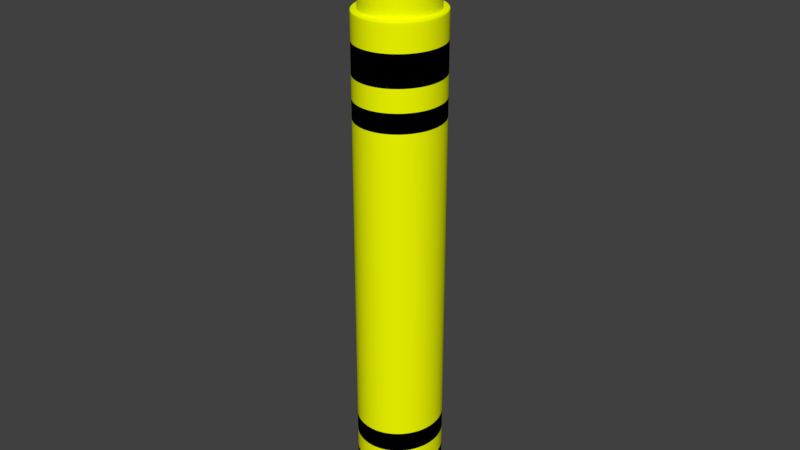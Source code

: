 # Source: Yellow.blend  (saved by Blender 2.79.0; exported with 4.5.12 LTS)
import bpy
from mathutils import Matrix  # noqa: F401  (used for matrix-valued properties, if any)

bpy.ops.wm.read_factory_settings(use_empty=True)
scene = bpy.context.scene
scene.name = 'Scene'

# ---- collections
col_collection_1 = bpy.data.collections.new('Collection 1'); scene.collection.children.link(col_collection_1)

# ---- materials (node trees are filled in below, after node groups)
mat_material_005 = bpy.data.materials.new('Material.005')
mat_material_005.alpha_threshold = 0.0
mat_material_005.use_transparent_shadow = False
mat_material_005.diffuse_color = (0.0, 0.0, 0.0, 1.0)
mat_material_005.roughness = 0.5
mat_material_008 = bpy.data.materials.new('Material.008')
mat_material_008.alpha_threshold = 0.0
mat_material_008.use_transparent_shadow = False
mat_material_008.diffuse_color = (0.9192, 1.0, 0.0, 1.0)
mat_material_008.roughness = 0.5

# ---- material node trees

# ---- world
world_world = bpy.data.worlds.new('World'); scene.world = world_world
world_world.color = (0.05088, 0.05088, 0.05088)
world_world.use_sun_shadow = False
world_world.sun_shadow_jitter_overblur = 0.0
world_world.cycles.sampling_method = 'MANUAL'

# ---- meshes
me_cylinder_004 = bpy.data.meshes.new('Cylinder.004')
me_cylinder_004.from_pydata([(-1.519, 0.4591, -2.98), (-1.519, 0.4571, 2.98), (-1.435, 0.4504, -2.98), (-1.436, 0.4485, 2.98), (-1.355, 0.4247, -2.98), (-1.355, 0.4228, 2.98), (-1.28, 0.3827, -2.98), (-1.281, 0.3811, 2.98), (-1.214, 0.3259, -2.98), (-1.215, 0.3245, 2.98), (-1.16, 0.2564, -2.98), (-1.161, 0.2554, 2.98), (-1.119, 0.1768, -2.98), (-1.121, 0.1761, 2.98), (-1.094, 0.09022, -2.98), (-1.096, 0.08985, 2.98), (-1.086, 1.803e-07, -2.98), (-1.088, 1.801e-07, 2.98), (-1.094, -0.09022, -2.98), (-1.096, -0.08985, 2.98), (-1.119, -0.1768, -2.98), (-1.121, -0.1761, 2.98), (-1.16, -0.2564, -2.98), (-1.161, -0.2554, 2.98), (-1.214, -0.3259, -2.98), (-1.215, -0.3245, 2.98), (-1.28, -0.3827, -2.98), (-1.281, -0.3811, 2.98), (-1.355, -0.4247, -2.98), (-1.355, -0.4228, 2.98), (-1.435, -0.4504, -2.98), (-1.436, -0.4485, 2.98), (-1.519, -0.4591, -2.98), (-1.519, -0.4571, 2.98), (-1.603, -0.4504, -2.98), (-1.603, -0.4485, 2.98), (-1.684, -0.4247, -2.98), (-1.683, -0.4228, 2.98), (-1.759, -0.3827, -2.98), (-1.758, -0.3811, 2.98), (-1.825, -0.3259, -2.98), (-1.823, -0.3245, 2.98), (-1.879, -0.2564, -2.98), (-1.877, -0.2554, 2.98), (-1.919, -0.1768, -2.98), (-1.918, -0.1761, 2.98), (-1.944, -0.09022, -2.98), (-1.943, -0.08985, 2.98), (-1.953, 6.008e-07, -2.98), (-1.951, 5.99e-07, 2.98), (-1.944, 0.09022, -2.98), (-1.943, 0.08985, 2.98), (-1.919, 0.1768, -2.98), (-1.918, 0.1761, 2.98), (-1.879, 0.2564, -2.98), (-1.877, 0.2554, 2.98), (-1.825, 0.3259, -2.98), (-1.823, 0.3245, 2.98), (-1.759, 0.3827, -2.98), (-1.758, 0.3811, 2.98), (-1.684, 0.4247, -2.98), (-1.683, 0.4228, 2.98), (-1.603, 0.4504, -2.98), (-1.603, 0.4485, 2.98), (-1.421, 0.5203, 2.98), (-1.519, 0.5305, 2.98), (-1.326, 0.4901, 2.98), (-1.239, 0.4411, 2.98), (-1.162, 0.3751, 2.98), (-1.1, 0.2947, 2.98), (-1.053, 0.203, 2.98), (-1.024, 0.1035, 2.98), (-1.015, 1.905e-07, 2.98), (-1.024, -0.1035, 2.98), (-1.053, -0.203, 2.98), (-1.1, -0.2947, 2.98), (-1.162, -0.3751, 2.98), (-1.239, -0.4411, 2.98), (-1.326, -0.4901, 2.98), (-1.421, -0.5203, 2.98), (-1.519, -0.5305, 2.98), (-1.618, -0.5203, 2.98), (-1.713, -0.4901, 2.98), (-1.8, -0.4411, 2.98), (-1.876, -0.3751, 2.98), (-1.939, -0.2947, 2.98), (-1.986, -0.203, 2.98), (-2.015, -0.1035, 2.98), (-2.024, 6.626e-07, 2.98), (-2.015, 0.1035, 2.98), (-1.986, 0.203, 2.98), (-1.939, 0.2947, 2.98), (-1.876, 0.3751, 2.98), (-1.8, 0.4411, 2.98), (-1.713, 0.4901, 2.98), (-1.618, 0.5203, 2.98), (-1.519, 0.3859, 3.282), (-1.45, 0.3787, 3.282), (-1.384, 0.3575, 3.282), (-1.322, 0.3227, 3.282), (-1.267, 0.2754, 3.282), (-1.221, 0.2171, 3.282), (-1.187, 0.15, 3.282), (-1.166, 0.07659, 3.282), (-1.159, 1.689e-07, 3.282), (-1.166, -0.07659, 3.282), (-1.187, -0.15, 3.282), (-1.221, -0.2171, 3.282), (-1.267, -0.2754, 3.282), (-1.322, -0.3227, 3.282), (-1.384, -0.3575, 3.282), (-1.45, -0.3787, 3.282), (-1.519, -0.3859, 3.282), (-1.588, -0.3787, 3.282), (-1.655, -0.3575, 3.282), (-1.717, -0.3227, 3.282), (-1.772, -0.2754, 3.282), (-1.817, -0.2171, 3.282), (-1.851, -0.15, 3.282), (-1.873, -0.07659, 3.282), (-1.88, 5.391e-07, 3.282), (-1.873, 0.07659, 3.282), (-1.851, 0.15, 3.282), (-1.817, 0.2171, 3.282), (-1.772, 0.2754, 3.282), (-1.717, 0.3227, 3.282), (-1.655, 0.3575, 3.282), (-1.588, 0.3787, 3.282), (-1.436, 0.4485, 3.282), (-1.519, 0.4571, 3.282), (-1.355, 0.4228, 3.282), (-1.281, 0.3811, 3.282), (-1.215, 0.3245, 3.282), (-1.161, 0.2554, 3.282), (-1.121, 0.1761, 3.282), (-1.096, 0.08985, 3.282), (-1.088, 1.801e-07, 3.282), (-1.096, -0.08985, 3.282), (-1.121, -0.1761, 3.282), (-1.161, -0.2554, 3.282), (-1.215, -0.3245, 3.282), (-1.281, -0.3811, 3.282), (-1.355, -0.4228, 3.282), (-1.436, -0.4485, 3.282), (-1.519, -0.4571, 3.282), (-1.603, -0.4485, 3.282), (-1.683, -0.4228, 3.282), (-1.758, -0.3811, 3.282), (-1.823, -0.3245, 3.282), (-1.877, -0.2554, 3.282), (-1.918, -0.1761, 3.282), (-1.943, -0.08985, 3.282), (-1.951, 5.99e-07, 3.282), (-1.943, 0.08985, 3.282), (-1.918, 0.1761, 3.282), (-1.877, 0.2554, 3.282), (-1.823, 0.3245, 3.282), (-1.758, 0.3811, 3.282), (-1.683, 0.4228, 3.282), (-1.603, 0.4485, 3.282), (-1.519, 0.05235, 4.226), (-1.511, 0.05138, 4.222), (-1.502, 0.0485, 4.219), (-1.494, 0.04378, 4.216), (-1.487, 0.03736, 4.213), (-1.482, 0.02945, 4.211), (-1.477, 0.02035, 4.209), (-1.475, 0.01039, 4.208), (-1.474, 2.652e-07, 4.208), (-1.475, -0.01039, 4.208), (-1.477, -0.02034, 4.209), (-1.482, -0.02945, 4.211), (-1.487, -0.03736, 4.213), (-1.494, -0.04378, 4.216), (-1.502, -0.0485, 4.219), (-1.511, -0.05138, 4.222), (-1.519, -0.05235, 4.226), (-1.528, -0.05138, 4.229), (-1.536, -0.0485, 4.232), (-1.544, -0.04378, 4.235), (-1.551, -0.03736, 4.238), (-1.557, -0.02945, 4.24), (-1.561, -0.02034, 4.242), (-1.564, -0.01039, 4.243), (-1.565, 3.106e-07, 4.244), (-1.564, 0.01039, 4.243), (-1.561, 0.02035, 4.242), (-1.557, 0.02945, 4.24), (-1.551, 0.03736, 4.238), (-1.544, 0.04378, 4.235), (-1.536, 0.0485, 4.232), (-1.528, 0.05138, 4.229), (-1.519, 0.5305, -2.98), (-1.421, 0.5203, -2.98), (-1.326, 0.4901, -2.98), (-1.239, 0.4411, -2.98), (-1.162, 0.3751, -2.98), (-1.1, 0.2947, -2.98), (-1.053, 0.203, -2.98), (-1.024, 0.1035, -2.98), (-1.015, 1.905e-07, -2.98), (-1.024, -0.1035, -2.98), (-1.053, -0.203, -2.98), (-1.1, -0.2947, -2.98), (-1.162, -0.3751, -2.98), (-1.239, -0.4411, -2.98), (-1.326, -0.4901, -2.98), (-1.421, -0.5203, -2.98), (-1.519, -0.5305, -2.98), (-1.618, -0.5203, -2.98), (-1.713, -0.4901, -2.98), (-1.8, -0.4411, -2.98), (-1.876, -0.3751, -2.98), (-1.939, -0.2947, -2.98), (-1.986, -0.203, -2.98), (-2.015, -0.1035, -2.98), (-2.024, 6.626e-07, -2.98), (-2.015, 0.1035, -2.98), (-1.986, 0.203, -2.98), (-1.939, 0.2947, -2.98), (-1.876, 0.3751, -2.98), (-1.8, 0.4411, -2.98), (-1.713, 0.4901, -2.98), (-1.618, 0.5203, -2.98), (-1.519, 0.4591, -3.239), (-1.435, 0.4504, -3.239), (-1.355, 0.4247, -3.239), (-1.28, 0.3827, -3.239), (-1.214, 0.3259, -3.239), (-1.16, 0.2564, -3.239), (-1.119, 0.1768, -3.239), (-1.094, 0.09022, -3.239), (-1.086, 1.803e-07, -3.239), (-1.094, -0.09022, -3.239), (-1.119, -0.1768, -3.239), (-1.16, -0.2564, -3.239), (-1.214, -0.3259, -3.239), (-1.28, -0.3827, -3.239), (-1.355, -0.4247, -3.239), (-1.435, -0.4504, -3.239), (-1.519, -0.4591, -3.239), (-1.603, -0.4504, -3.239), (-1.684, -0.4247, -3.239), (-1.759, -0.3827, -3.239), (-1.825, -0.3259, -3.239), (-1.879, -0.2564, -3.239), (-1.919, -0.1768, -3.239), (-1.944, -0.09022, -3.239), (-1.953, 6.008e-07, -3.239), (-1.944, 0.09022, -3.239), (-1.919, 0.1768, -3.239), (-1.879, 0.2564, -3.239), (-1.825, 0.3259, -3.239), (-1.759, 0.3827, -3.239), (-1.684, 0.4247, -3.239), (-1.603, 0.4504, -3.239), (-1.519, 0.5305, -2.98), (-1.421, 0.5203, -2.98), (-1.326, 0.4901, -2.98), (-1.239, 0.4411, -2.98), (-1.162, 0.3751, -2.98), (-1.1, 0.2947, -2.98), (-1.053, 0.203, -2.98), (-1.024, 0.1035, -2.98), (-1.015, 1.905e-07, -2.98), (-1.024, -0.1035, -2.98), (-1.053, -0.203, -2.98), (-1.1, -0.2947, -2.98), (-1.162, -0.3751, -2.98), (-1.239, -0.4411, -2.98), (-1.326, -0.4901, -2.98), (-1.421, -0.5203, -2.98), (-1.519, -0.5305, -2.98), (-1.618, -0.5203, -2.98), (-1.713, -0.4901, -2.98), (-1.8, -0.4411, -2.98), (-1.876, -0.3751, -2.98), (-1.939, -0.2947, -2.98), (-1.986, -0.203, -2.98), (-2.015, -0.1035, -2.98), (-2.024, 6.626e-07, -2.98), (-2.015, 0.1035, -2.98), (-1.986, 0.203, -2.98), (-1.939, 0.2947, -2.98), (-1.876, 0.3751, -2.98), (-1.8, 0.4411, -2.98), (-1.713, 0.4901, -2.98), (-1.618, 0.5203, -2.98), (-1.119, -0.1768, -3.239), (-1.094, -0.09022, -3.239), (-1.953, 6.008e-07, -3.239), (-1.944, -0.09022, -3.239), (-1.16, -0.2564, -3.239), (-1.944, 0.09022, -3.239), (-1.214, -0.3259, -3.239), (-1.919, 0.1768, -3.239), (-1.28, -0.3827, -3.239), (-1.879, 0.2564, -3.239), (-1.355, -0.4247, -3.239), (-1.435, 0.4504, -3.239), (-1.519, 0.4591, -3.239), (-1.825, 0.3259, -3.239), (-1.435, -0.4504, -3.239), (-1.355, 0.4247, -3.239), (-1.759, 0.3827, -3.239), (-1.519, -0.4591, -3.239), (-1.28, 0.3827, -3.239), (-1.684, 0.4247, -3.239), (-1.603, -0.4504, -3.239), (-1.214, 0.3259, -3.239), (-1.603, 0.4504, -3.239), (-1.684, -0.4247, -3.239), (-1.16, 0.2564, -3.239), (-1.759, -0.3827, -3.239), (-1.119, 0.1768, -3.239), (-1.825, -0.3259, -3.239), (-1.094, 0.09022, -3.239), (-1.879, -0.2564, -3.239), (-1.086, 1.803e-07, -3.239), (-1.919, -0.1768, -3.239), (-1.094, -0.09022, -2.98), (-1.944, -0.09022, -2.98), (-1.519, 0.4591, -2.98), (-1.119, -0.1768, -2.98), (-1.953, 6.008e-07, -2.98), (-1.16, -0.2564, -2.98), (-1.944, 0.09022, -2.98), (-1.214, -0.3259, -2.98), (-1.919, 0.1768, -2.98), (-1.28, -0.3827, -2.98), (-1.879, 0.2564, -2.98), (-1.355, -0.4247, -2.98), (-1.435, 0.4504, -2.98), (-1.825, 0.3259, -2.98), (-1.435, -0.4504, -2.98), (-1.355, 0.4247, -2.98), (-1.759, 0.3827, -2.98), (-1.519, -0.4591, -2.98), (-1.28, 0.3827, -2.98), (-1.684, 0.4247, -2.98), (-1.603, -0.4504, -2.98), (-1.214, 0.3259, -2.98), (-1.603, 0.4504, -2.98), (-1.684, -0.4247, -2.98), (-1.16, 0.2564, -2.98), (-1.759, -0.3827, -2.98), (-1.119, 0.1768, -2.98), (-1.825, -0.3259, -2.98), (-1.094, 0.09022, -2.98), (-1.879, -0.2564, -2.98), (-1.086, 1.803e-07, -2.98), (-1.919, -0.1768, -2.98), (-1.519, 0.5305, 2.98), (-1.421, 0.5203, 2.98), (-1.326, 0.4901, 2.98), (-1.239, 0.4411, 2.98), (-1.162, 0.3751, 2.98), (-1.1, 0.2947, 2.98), (-1.053, 0.203, 2.98), (-1.024, 0.1035, 2.98), (-1.015, 1.905e-07, 2.98), (-1.024, -0.1035, 2.98), (-1.053, -0.203, 2.98), (-1.1, -0.2947, 2.98), (-1.162, -0.3751, 2.98), (-1.239, -0.4411, 2.98), (-1.326, -0.4901, 2.98), (-1.421, -0.5203, 2.98), (-1.519, -0.5305, 2.98), (-1.618, -0.5203, 2.98), (-1.713, -0.4901, 2.98), (-1.8, -0.4411, 2.98), (-1.876, -0.3751, 2.98), (-1.939, -0.2947, 2.98), (-1.986, -0.203, 2.98), (-2.015, -0.1035, 2.98), (-2.024, 6.626e-07, 2.98), (-2.015, 0.1035, 2.98), (-1.986, 0.203, 2.98), (-1.939, 0.2947, 2.98), (-1.876, 0.3751, 2.98), (-1.8, 0.4411, 2.98), (-1.713, 0.4901, 2.98), (-1.618, 0.5203, 2.98), (-1.951, 5.99e-07, 2.98), (-1.943, 0.08985, 2.98), (-1.161, -0.2554, 2.98), (-1.215, -0.3245, 2.98), (-1.918, 0.1761, 2.98), (-1.281, -0.3811, 2.98), (-1.877, 0.2554, 2.98), (-1.355, -0.4228, 2.98), (-1.519, 0.4571, 2.98), (-1.436, 0.4485, 2.98), (-1.823, 0.3245, 2.98), (-1.436, -0.4485, 2.98), (-1.355, 0.4228, 2.98), (-1.758, 0.3811, 2.98), (-1.519, -0.4571, 2.98), (-1.281, 0.3811, 2.98), (-1.683, 0.4228, 2.98), (-1.603, -0.4485, 2.98), (-1.215, 0.3245, 2.98), (-1.603, 0.4485, 2.98), (-1.683, -0.4228, 2.98), (-1.161, 0.2554, 2.98), (-1.758, -0.3811, 2.98), (-1.121, 0.1761, 2.98), (-1.823, -0.3245, 2.98), (-1.096, 0.08985, 2.98), (-1.877, -0.2554, 2.98), (-1.088, 1.801e-07, 2.98), (-1.918, -0.1761, 2.98), (-1.096, -0.08985, 2.98), (-1.943, -0.08985, 2.98), (-1.121, -0.1761, 2.98), (-1.951, 5.99e-07, 3.282), (-1.161, -0.2554, 3.282), (-1.519, 0.4571, 3.282), (-1.943, 0.08985, 3.282), (-1.215, -0.3245, 3.282), (-1.918, 0.1761, 3.282), (-1.281, -0.3811, 3.282), (-1.877, 0.2554, 3.282), (-1.355, -0.4228, 3.282), (-1.436, 0.4485, 3.282), (-1.823, 0.3245, 3.282), (-1.436, -0.4485, 3.282), (-1.355, 0.4228, 3.282), (-1.758, 0.3811, 3.282), (-1.519, -0.4571, 3.282), (-1.281, 0.3811, 3.282), (-1.683, 0.4228, 3.282), (-1.603, -0.4485, 3.282), (-1.215, 0.3245, 3.282), (-1.603, 0.4485, 3.282), (-1.683, -0.4228, 3.282), (-1.161, 0.2554, 3.282), (-1.758, -0.3811, 3.282), (-1.121, 0.1761, 3.282), (-1.823, -0.3245, 3.282), (-1.096, 0.08985, 3.282), (-1.877, -0.2554, 3.282), (-1.088, 1.801e-07, 3.282), (-1.918, -0.1761, 3.282), (-1.096, -0.08985, 3.282), (-1.943, -0.08985, 3.282), (-1.121, -0.1761, 3.282), (-1.322, 0.3227, 3.282), (-1.267, 0.2754, 3.282), (-1.655, 0.3575, 3.282), (-1.588, 0.3787, 3.282), (-1.588, -0.3787, 3.282), (-1.655, -0.3575, 3.282), (-1.221, 0.2171, 3.282), (-1.519, 0.3859, 3.282), (-1.717, -0.3227, 3.282), (-1.187, 0.15, 3.282), (-1.772, -0.2754, 3.282), (-1.166, 0.07659, 3.282), (-1.817, -0.2171, 3.282), (-1.159, 1.689e-07, 3.282), (-1.851, -0.15, 3.282), (-1.166, -0.07659, 3.282), (-1.873, -0.07659, 3.282), (-1.187, -0.15, 3.282), (-1.88, 5.391e-07, 3.282), (-1.221, -0.2171, 3.282), (-1.873, 0.07659, 3.282), (-1.267, -0.2754, 3.282), (-1.851, 0.15, 3.282), (-1.322, -0.3227, 3.282), (-1.817, 0.2171, 3.282), (-1.384, -0.3575, 3.282), (-1.45, 0.3787, 3.282), (-1.772, 0.2754, 3.282), (-1.45, -0.3787, 3.282), (-1.384, 0.3575, 3.282), (-1.717, 0.3227, 3.282), (-1.519, -0.3859, 3.282), (-1.494, 0.04378, 4.216), (-1.536, 0.0485, 4.232), (-1.528, -0.05138, 4.229), (-1.487, 0.03736, 4.213), (-1.528, 0.05138, 4.229), (-1.536, -0.0485, 4.232), (-1.482, 0.02945, 4.211), (-1.519, 0.05235, 4.226), (-1.544, -0.04378, 4.235), (-1.477, 0.02035, 4.209), (-1.551, -0.03736, 4.238), (-1.475, 0.01039, 4.208), (-1.557, -0.02945, 4.24), (-1.474, 2.652e-07, 4.208), (-1.561, -0.02034, 4.242), (-1.475, -0.01039, 4.208), (-1.564, -0.01039, 4.243), (-1.477, -0.02034, 4.209), (-1.565, 3.106e-07, 4.244), (-1.482, -0.02945, 4.211), (-1.564, 0.01039, 4.243), (-1.487, -0.03736, 4.213), (-1.561, 0.02035, 4.242), (-1.494, -0.04378, 4.216), (-1.557, 0.02945, 4.24), (-1.502, -0.0485, 4.219), (-1.511, 0.05138, 4.222), (-1.551, 0.03736, 4.238), (-1.511, -0.05138, 4.222), (-1.502, 0.0485, 4.219), (-1.544, 0.04378, 4.235), (-1.519, -0.05235, 4.226), (-1.421, 0.5203, 2.67), (-1.421, 0.5203, 1.956), (-1.421, 0.5203, 0.9935), (-1.421, 0.5203, 0.3312), (-1.421, 0.5203, -0.3312), (-1.421, 0.5203, -0.9935), (-1.421, 0.5203, -2.193), (-1.421, 0.5203, -2.8), (-1.326, 0.4901, 2.67), (-1.326, 0.4901, 1.956), (-1.326, 0.4901, 0.9935), (-1.326, 0.4901, 0.3312), (-1.326, 0.4901, -0.3312), (-1.326, 0.4901, -0.9935), (-1.326, 0.4901, -2.193), (-1.326, 0.4901, -2.8), (-1.239, 0.4411, 2.67), (-1.239, 0.4411, 1.956), (-1.239, 0.4411, 0.9935), (-1.239, 0.4411, 0.3312), (-1.239, 0.4411, -0.3312), (-1.239, 0.4411, -0.9935), (-1.239, 0.4411, -2.193), (-1.239, 0.4411, -2.8), (-1.162, 0.3751, 2.67), (-1.162, 0.3751, 1.956), (-1.162, 0.3751, 0.9935), (-1.162, 0.3751, 0.3312), (-1.162, 0.3751, -0.3312), (-1.162, 0.3751, -0.9935), (-1.162, 0.3751, -2.193), (-1.162, 0.3751, -2.8), (-1.1, 0.2947, 2.67), (-1.1, 0.2947, 1.956), (-1.1, 0.2947, 0.9935), (-1.1, 0.2947, 0.3312), (-1.1, 0.2947, -0.3312), (-1.1, 0.2947, -0.9935), (-1.1, 0.2947, -2.193), (-1.1, 0.2947, -2.8), (-1.053, 0.203, 2.67), (-1.053, 0.203, 1.956), (-1.053, 0.203, 0.9935), (-1.053, 0.203, 0.3312), (-1.053, 0.203, -0.3312), (-1.053, 0.203, -0.9935), (-1.053, 0.203, -2.193), (-1.053, 0.203, -2.8), (-1.024, 0.1035, 2.67), (-1.024, 0.1035, 1.956), (-1.024, 0.1035, 0.9935), (-1.024, 0.1035, 0.3312), (-1.024, 0.1035, -0.3312), (-1.024, 0.1035, -0.9935), (-1.024, 0.1035, -2.193), (-1.024, 0.1035, -2.8), (-1.015, 1.905e-07, 2.67), (-1.015, 1.905e-07, 1.956), (-1.015, 1.905e-07, 0.9935), (-1.015, 1.905e-07, 0.3312), (-1.015, 1.905e-07, -0.3312), (-1.015, 1.905e-07, -0.9935), (-1.015, 1.905e-07, -2.193), (-1.015, 1.905e-07, -2.8), (-1.024, -0.1035, 2.67), (-1.024, -0.1035, 1.956), (-1.024, -0.1035, 0.9935), (-1.024, -0.1035, 0.3312), (-1.024, -0.1035, -0.3312), (-1.024, -0.1035, -0.9935), (-1.024, -0.1035, -2.193), (-1.024, -0.1035, -2.8), (-1.053, -0.203, 2.67), (-1.053, -0.203, 1.956), (-1.053, -0.203, 0.9935), (-1.053, -0.203, 0.3312), (-1.053, -0.203, -0.3312), (-1.053, -0.203, -0.9935), (-1.053, -0.203, -2.193), (-1.053, -0.203, -2.8), (-1.1, -0.2947, 2.67), (-1.1, -0.2947, 1.956), (-1.1, -0.2947, 0.9935), (-1.1, -0.2947, 0.3312), (-1.1, -0.2947, -0.3312), (-1.1, -0.2947, -0.9935), (-1.1, -0.2947, -2.193), (-1.1, -0.2947, -2.8), (-1.162, -0.3751, 2.67), (-1.162, -0.3751, 1.956), (-1.162, -0.3751, 0.9935), (-1.162, -0.3751, 0.3312), (-1.162, -0.3751, -0.3312), (-1.162, -0.3751, -0.9935), (-1.162, -0.3751, -2.193), (-1.162, -0.3751, -2.8), (-1.239, -0.4411, 2.67), (-1.239, -0.4411, 1.956), (-1.239, -0.4411, 0.9935), (-1.239, -0.4411, 0.3312), (-1.239, -0.4411, -0.3312), (-1.239, -0.4411, -0.9935), (-1.239, -0.4411, -2.193), (-1.239, -0.4411, -2.8), (-1.326, -0.4901, 2.67), (-1.326, -0.4901, 1.956), (-1.326, -0.4901, 0.9935), (-1.326, -0.4901, 0.3312), (-1.326, -0.4901, -0.3312), (-1.326, -0.4901, -0.9935), (-1.326, -0.4901, -2.193), (-1.326, -0.4901, -2.8), (-1.421, -0.5203, 2.67), (-1.421, -0.5203, 1.956), (-1.421, -0.5203, 0.9935), (-1.421, -0.5203, 0.3312), (-1.421, -0.5203, -0.3312), (-1.421, -0.5203, -0.9935), (-1.421, -0.5203, -2.193), (-1.421, -0.5203, -2.8), (-1.519, -0.5305, 2.67), (-1.519, -0.5305, 1.956), (-1.519, -0.5305, 0.9935), (-1.519, -0.5305, 0.3312), (-1.519, -0.5305, -0.3312), (-1.519, -0.5305, -0.9935), (-1.519, -0.5305, -2.193), (-1.519, -0.5305, -2.8), (-1.618, -0.5203, 2.67), (-1.618, -0.5203, 1.956), (-1.618, -0.5203, 0.9935), (-1.618, -0.5203, 0.3312), (-1.618, -0.5203, -0.3312), (-1.618, -0.5203, -0.9935), (-1.618, -0.5203, -2.193), (-1.618, -0.5203, -2.8), (-1.713, -0.4901, 2.67), (-1.713, -0.4901, 1.956), (-1.713, -0.4901, 0.9935), (-1.713, -0.4901, 0.3312), (-1.713, -0.4901, -0.3312), (-1.713, -0.4901, -0.9935), (-1.713, -0.4901, -2.193), (-1.713, -0.4901, -2.8), (-1.8, -0.4411, 2.67), (-1.8, -0.4411, 1.956), (-1.8, -0.4411, 0.9935), (-1.8, -0.4411, 0.3312), (-1.8, -0.4411, -0.3312), (-1.8, -0.4411, -0.9935), (-1.8, -0.4411, -2.193), (-1.8, -0.4411, -2.8), (-1.876, -0.3751, 2.67), (-1.876, -0.3751, 1.956), (-1.876, -0.3751, 0.9935), (-1.876, -0.3751, 0.3312), (-1.876, -0.3751, -0.3312), (-1.876, -0.3751, -0.9935), (-1.876, -0.3751, -2.193), (-1.876, -0.3751, -2.8), (-1.939, -0.2947, 2.67), (-1.939, -0.2947, 1.956), (-1.939, -0.2947, 0.9935), (-1.939, -0.2947, 0.3312), (-1.939, -0.2947, -0.3312), (-1.939, -0.2947, -0.9935), (-1.939, -0.2947, -2.193), (-1.939, -0.2947, -2.8), (-1.986, -0.203, 2.67), (-1.986, -0.203, 1.956), (-1.986, -0.203, 0.9935), (-1.986, -0.203, 0.3312), (-1.986, -0.203, -0.3312), (-1.986, -0.203, -0.9935), (-1.986, -0.203, -2.193), (-1.986, -0.203, -2.8), (-2.015, -0.1035, 2.67), (-2.015, -0.1035, 1.956), (-2.015, -0.1035, 0.9935), (-2.015, -0.1035, 0.3312), (-2.015, -0.1035, -0.3312), (-2.015, -0.1035, -0.9935), (-2.015, -0.1035, -2.193), (-2.015, -0.1035, -2.8), (-2.024, 6.626e-07, 2.67), (-2.024, 6.626e-07, 1.956), (-2.024, 6.626e-07, 0.9935), (-2.024, 6.626e-07, 0.3312), (-2.024, 6.626e-07, -0.3312), (-2.024, 6.626e-07, -0.9935), (-2.024, 6.626e-07, -2.193), (-2.024, 6.626e-07, -2.8), (-2.015, 0.1035, 2.67), (-2.015, 0.1035, 1.956), (-2.015, 0.1035, 0.9935), (-2.015, 0.1035, 0.3312), (-2.015, 0.1035, -0.3312), (-2.015, 0.1035, -0.9935), (-2.015, 0.1035, -2.193), (-2.015, 0.1035, -2.8), (-1.986, 0.203, 2.67), (-1.986, 0.203, 1.956), (-1.986, 0.203, 0.9935), (-1.986, 0.203, 0.3312), (-1.986, 0.203, -0.3312), (-1.986, 0.203, -0.9935), (-1.986, 0.203, -2.193), (-1.986, 0.203, -2.8), (-1.939, 0.2947, 2.67), (-1.939, 0.2947, 1.956), (-1.939, 0.2947, 0.9935), (-1.939, 0.2947, 0.3312), (-1.939, 0.2947, -0.3312), (-1.939, 0.2947, -0.9935), (-1.939, 0.2947, -2.193), (-1.939, 0.2947, -2.8), (-1.876, 0.3751, 2.67), (-1.876, 0.3751, 1.956), (-1.876, 0.3751, 0.9935), (-1.876, 0.3751, 0.3312), (-1.876, 0.3751, -0.3312), (-1.876, 0.3751, -0.9935), (-1.876, 0.3751, -2.193), (-1.876, 0.3751, -2.8), (-1.8, 0.4411, 2.67), (-1.8, 0.4411, 1.956), (-1.8, 0.4411, 0.9935), (-1.8, 0.4411, 0.3312), (-1.8, 0.4411, -0.3312), (-1.8, 0.4411, -0.9935), (-1.8, 0.4411, -2.193), (-1.8, 0.4411, -2.8), (-1.713, 0.4901, 2.67), (-1.713, 0.4901, 1.956), (-1.713, 0.4901, 0.9935), (-1.713, 0.4901, 0.3312), (-1.713, 0.4901, -0.3312), (-1.713, 0.4901, -0.9935), (-1.713, 0.4901, -2.193), (-1.713, 0.4901, -2.8), (-1.618, 0.5203, 2.67), (-1.618, 0.5203, 1.956), (-1.618, 0.5203, 0.9935), (-1.618, 0.5203, 0.3312), (-1.618, 0.5203, -0.3312), (-1.618, 0.5203, -0.9935), (-1.618, 0.5203, -2.193), (-1.618, 0.5203, -2.8), (-1.519, 0.5305, -2.8), (-1.519, 0.5305, -2.193), (-1.519, 0.5305, -0.9935), (-1.519, 0.5305, -0.3312), (-1.519, 0.5305, 0.3312), (-1.519, 0.5305, 0.9935), (-1.519, 0.5305, 1.956), (-1.519, 0.5305, 2.67), (-1.421, 0.5203, 2.273), (-1.326, 0.4901, 2.273), (-1.239, 0.4411, 2.273), (-1.162, 0.3751, 2.273), (-1.1, 0.2947, 2.273), (-1.053, 0.203, 2.273), (-1.024, 0.1035, 2.273), (-1.015, 1.905e-07, 2.273), (-1.024, -0.1035, 2.273), (-1.053, -0.203, 2.273), (-1.1, -0.2947, 2.273), (-1.162, -0.3751, 2.273), (-1.239, -0.4411, 2.273), (-1.326, -0.4901, 2.273), (-1.421, -0.5203, 2.273), (-1.519, -0.5305, 2.273), (-1.618, -0.5203, 2.273), (-1.713, -0.4901, 2.273), (-1.8, -0.4411, 2.273), (-1.876, -0.3751, 2.273), (-1.939, -0.2947, 2.273), (-1.986, -0.203, 2.273), (-2.015, -0.1035, 2.273), (-2.024, 6.626e-07, 2.273), (-2.015, 0.1035, 2.273), (-1.986, 0.203, 2.273), (-1.939, 0.2947, 2.273), (-1.876, 0.3751, 2.273), (-1.8, 0.4411, 2.273), (-1.713, 0.4901, 2.273), (-1.618, 0.5203, 2.273), (-1.519, 0.5305, 2.273), (-1.421, 0.5203, 1.986), (-1.326, 0.4901, 1.986), (-1.239, 0.4411, 1.986), (-1.162, 0.3751, 1.986), (-1.1, 0.2947, 1.986), (-1.053, 0.203, 1.986), (-1.024, 0.1035, 1.986), (-1.015, 1.905e-07, 1.986), (-1.024, -0.1035, 1.986), (-1.053, -0.203, 1.986), (-1.1, -0.2947, 1.986), (-1.162, -0.3751, 1.986), (-1.239, -0.4411, 1.986), (-1.326, -0.4901, 1.986), (-1.421, -0.5203, 1.986), (-1.519, -0.5305, 1.986), (-1.618, -0.5203, 1.986), (-1.713, -0.4901, 1.986), (-1.8, -0.4411, 1.986), (-1.876, -0.3751, 1.986), (-1.939, -0.2947, 1.986), (-1.986, -0.203, 1.986), (-2.015, -0.1035, 1.986), (-2.024, 6.626e-07, 1.986), (-2.015, 0.1035, 1.986), (-1.986, 0.203, 1.986), (-1.939, 0.2947, 1.986), (-1.876, 0.3751, 1.986), (-1.8, 0.4411, 1.986), (-1.713, 0.4901, 1.986), (-1.618, 0.5203, 1.986), (-1.519, 0.5305, 1.986), (-1.421, 0.5203, -2.193), (-1.326, 0.4901, -2.193), (-1.239, 0.4411, -2.193), (-1.162, 0.3751, -2.193), (-1.1, 0.2947, -2.193), (-1.053, 0.203, -2.193), (-1.024, 0.1035, -2.193), (-1.015, 1.905e-07, -2.193), (-1.024, -0.1035, -2.193), (-1.053, -0.203, -2.193), (-1.1, -0.2947, -2.193), (-1.162, -0.3751, -2.193), (-1.239, -0.4411, -2.193), (-1.326, -0.4901, -2.193), (-1.421, -0.5203, -2.193), (-1.519, -0.5305, -2.193), (-1.618, -0.5203, -2.193), (-1.713, -0.4901, -2.193), (-1.8, -0.4411, -2.193), (-1.876, -0.3751, -2.193), (-1.939, -0.2947, -2.193), (-1.986, -0.203, -2.193), (-2.015, -0.1035, -2.193), (-2.024, 6.626e-07, -2.193), (-2.015, 0.1035, -2.193), (-1.986, 0.203, -2.193), (-1.939, 0.2947, -2.193), (-1.876, 0.3751, -2.193), (-1.8, 0.4411, -2.193), (-1.713, 0.4901, -2.193), (-1.618, 0.5203, -2.193), (-1.519, 0.5305, -2.193), (-1.421, 0.5203, -2.465), (-1.326, 0.4901, -2.465), (-1.239, 0.4411, -2.465), (-1.162, 0.3751, -2.465), (-1.1, 0.2947, -2.465), (-1.053, 0.203, -2.465), (-1.024, 0.1035, -2.465), (-1.015, 1.905e-07, -2.465), (-1.024, -0.1035, -2.465), (-1.053, -0.203, -2.465), (-1.1, -0.2947, -2.465), (-1.162, -0.3751, -2.465), (-1.239, -0.4411, -2.465), (-1.326, -0.4901, -2.465), (-1.421, -0.5203, -2.465), (-1.519, -0.5305, -2.465), (-1.618, -0.5203, -2.465), (-1.713, -0.4901, -2.465), (-1.8, -0.4411, -2.465), (-1.876, -0.3751, -2.465), (-1.939, -0.2947, -2.465), (-1.986, -0.203, -2.465), (-2.015, -0.1035, -2.465), (-2.024, 6.626e-07, -2.465), (-2.015, 0.1035, -2.465), (-1.986, 0.203, -2.465), (-1.939, 0.2947, -2.465), (-1.876, 0.3751, -2.465), (-1.8, 0.4411, -2.465), (-1.713, 0.4901, -2.465), (-1.618, 0.5203, -2.465), (-1.519, 0.5305, -2.465)], [], [(352, 65, 64, 353), (353, 64, 66, 354), (354, 66, 67, 355), (355, 67, 68, 356), (356, 68, 69, 357), (357, 69, 70, 358), (358, 70, 71, 359), (359, 71, 72, 360), (360, 72, 73, 361), (361, 73, 74, 362), (362, 74, 75, 363), (363, 75, 76, 364), (364, 76, 77, 365), (365, 77, 78, 366), (366, 78, 79, 367), (367, 79, 80, 368), (368, 80, 81, 369), (369, 81, 82, 370), (370, 82, 83, 371), (371, 83, 84, 372), (372, 84, 85, 373), (373, 85, 86, 374), (374, 86, 87, 375), (375, 87, 88, 376), (376, 88, 89, 377), (377, 89, 90, 378), (378, 90, 91, 379), (379, 91, 92, 380), (380, 92, 93, 381), (381, 93, 94, 382), (419, 416, 152, 153), (382, 94, 95, 383), (383, 95, 65, 352), (289, 288, 234, 233), (1, 3, 64, 65), (3, 5, 66, 64), (5, 7, 67, 66), (7, 9, 68, 67), (9, 11, 69, 68), (11, 13, 70, 69), (13, 15, 71, 70), (15, 17, 72, 71), (17, 19, 73, 72), (19, 21, 74, 73), (21, 23, 75, 74), (23, 25, 76, 75), (25, 27, 77, 76), (27, 29, 78, 77), (29, 31, 79, 78), (31, 33, 80, 79), (33, 35, 81, 80), (35, 37, 82, 81), (37, 39, 83, 82), (39, 41, 84, 83), (41, 43, 85, 84), (43, 45, 86, 85), (45, 47, 87, 86), (47, 49, 88, 87), (49, 51, 89, 88), (51, 53, 90, 89), (53, 55, 91, 90), (55, 57, 92, 91), (57, 59, 93, 92), (59, 61, 94, 93), (61, 63, 95, 94), (63, 1, 65, 95), (483, 480, 163, 164), (420, 417, 139, 140), (421, 419, 153, 154), (422, 420, 140, 141), (423, 421, 154, 155), (424, 422, 141, 142), (425, 418, 129, 128), (426, 423, 155, 156), (427, 424, 142, 143), (428, 425, 128, 130), (429, 426, 156, 157), (430, 427, 143, 144), (431, 428, 130, 131), (432, 429, 157, 158), (433, 430, 144, 145), (434, 431, 131, 132), (435, 432, 158, 159), (436, 433, 145, 146), (437, 434, 132, 133), (418, 435, 159, 129), (438, 436, 146, 147), (439, 437, 133, 134), (440, 438, 147, 148), (441, 439, 134, 135), (442, 440, 148, 149), (443, 441, 135, 136), (444, 442, 149, 150), (445, 443, 136, 137), (446, 444, 150, 151), (447, 445, 137, 138), (416, 446, 151, 152), (417, 447, 138, 139), (96, 97, 128, 129), (97, 98, 130, 128), (98, 99, 131, 130), (99, 100, 132, 131), (100, 101, 133, 132), (101, 102, 134, 133), (102, 103, 135, 134), (103, 104, 136, 135), (104, 105, 137, 136), (105, 106, 138, 137), (106, 107, 139, 138), (107, 108, 140, 139), (108, 109, 141, 140), (109, 110, 142, 141), (110, 111, 143, 142), (111, 112, 144, 143), (112, 113, 145, 144), (113, 114, 146, 145), (114, 115, 147, 146), (115, 116, 148, 147), (116, 117, 149, 148), (117, 118, 150, 149), (118, 119, 151, 150), (119, 120, 152, 151), (120, 121, 153, 152), (121, 122, 154, 153), (122, 123, 155, 154), (123, 124, 156, 155), (124, 125, 157, 156), (125, 126, 158, 157), (126, 127, 159, 158), (127, 96, 129, 159), (161, 160, 191, 190, 189, 188, 187, 186, 185, 184, 183, 182, 181, 180, 179, 178, 177, 176, 175, 174, 173, 172, 171, 170, 169, 168, 167, 166, 165, 164, 163, 162), (484, 481, 190, 191), (485, 482, 177, 178), (486, 483, 164, 165), (487, 484, 191, 160), (488, 485, 178, 179), (489, 486, 165, 166), (490, 488, 179, 180), (491, 489, 166, 167), (492, 490, 180, 181), (493, 491, 167, 168), (494, 492, 181, 182), (495, 493, 168, 169), (496, 494, 182, 183), (497, 495, 169, 170), (498, 496, 183, 184), (499, 497, 170, 171), (500, 498, 184, 185), (501, 499, 171, 172), (502, 500, 185, 186), (503, 501, 172, 173), (504, 502, 186, 187), (505, 503, 173, 174), (506, 487, 160, 161), (507, 504, 187, 188), (508, 505, 174, 175), (509, 506, 161, 162), (510, 507, 188, 189), (511, 508, 175, 176), (480, 509, 162, 163), (481, 510, 189, 190), (482, 511, 176, 177), (2, 0, 192, 193), (4, 2, 193, 194), (6, 4, 194, 195), (8, 6, 195, 196), (10, 8, 196, 197), (12, 10, 197, 198), (14, 12, 198, 199), (16, 14, 199, 200), (18, 16, 200, 201), (20, 18, 201, 202), (22, 20, 202, 203), (24, 22, 203, 204), (26, 24, 204, 205), (28, 26, 205, 206), (30, 28, 206, 207), (32, 30, 207, 208), (34, 32, 208, 209), (36, 34, 209, 210), (38, 36, 210, 211), (40, 38, 211, 212), (42, 40, 212, 213), (44, 42, 213, 214), (46, 44, 214, 215), (48, 46, 215, 216), (50, 48, 216, 217), (52, 50, 217, 218), (54, 52, 218, 219), (56, 54, 219, 220), (58, 56, 220, 221), (60, 58, 221, 222), (62, 60, 222, 223), (0, 62, 223, 192), (224, 225, 226, 227, 228, 229, 230, 231, 232, 233, 234, 235, 236, 237, 238, 239, 240, 241, 242, 243, 244, 245, 246, 247, 248, 249, 250, 251, 252, 253, 254, 255), (291, 290, 248, 247), (288, 292, 235, 234), (290, 293, 249, 248), (292, 294, 236, 235), (293, 295, 250, 249), (294, 296, 237, 236), (295, 297, 251, 250), (296, 298, 238, 237), (300, 299, 225, 224), (297, 301, 252, 251), (298, 302, 239, 238), (299, 303, 226, 225), (301, 304, 253, 252), (302, 305, 240, 239), (303, 306, 227, 226), (304, 307, 254, 253), (305, 308, 241, 240), (306, 309, 228, 227), (307, 310, 255, 254), (308, 311, 242, 241), (309, 312, 229, 228), (310, 300, 224, 255), (311, 313, 243, 242), (312, 314, 230, 229), (313, 315, 244, 243), (314, 316, 231, 230), (315, 317, 245, 244), (316, 318, 232, 231), (317, 319, 246, 245), (318, 289, 233, 232), (319, 291, 247, 246), (223, 287, 256, 192), (222, 286, 287, 223), (221, 285, 286, 222), (220, 284, 285, 221), (219, 283, 284, 220), (218, 282, 283, 219), (217, 281, 282, 218), (216, 280, 281, 217), (215, 279, 280, 216), (214, 278, 279, 215), (213, 277, 278, 214), (212, 276, 277, 213), (211, 275, 276, 212), (210, 274, 275, 211), (209, 273, 274, 210), (208, 272, 273, 209), (207, 271, 272, 208), (206, 270, 271, 207), (205, 269, 270, 206), (204, 268, 269, 205), (203, 267, 268, 204), (202, 266, 267, 203), (201, 265, 266, 202), (200, 264, 265, 201), (199, 263, 264, 200), (198, 262, 263, 199), (197, 261, 262, 198), (196, 260, 261, 197), (195, 259, 260, 196), (194, 258, 259, 195), (193, 257, 258, 194), (192, 256, 257, 193), (351, 321, 291, 319), (350, 320, 289, 318), (349, 351, 319, 317), (348, 350, 318, 316), (347, 349, 317, 315), (346, 348, 316, 314), (345, 347, 315, 313), (344, 346, 314, 312), (343, 345, 313, 311), (342, 322, 300, 310), (341, 344, 312, 309), (340, 343, 311, 308), (339, 342, 310, 307), (338, 341, 309, 306), (337, 340, 308, 305), (336, 339, 307, 304), (335, 338, 306, 303), (334, 337, 305, 302), (333, 336, 304, 301), (332, 335, 303, 299), (331, 334, 302, 298), (330, 333, 301, 297), (322, 332, 299, 300), (329, 331, 298, 296), (328, 330, 297, 295), (327, 329, 296, 294), (326, 328, 295, 293), (325, 327, 294, 292), (324, 326, 293, 290), (323, 325, 292, 288), (321, 324, 290, 291), (320, 323, 288, 289), (18, 20, 323, 320), (46, 48, 324, 321), (20, 22, 325, 323), (48, 50, 326, 324), (22, 24, 327, 325), (50, 52, 328, 326), (24, 26, 329, 327), (52, 54, 330, 328), (26, 28, 331, 329), (0, 2, 332, 322), (54, 56, 333, 330), (28, 30, 334, 331), (2, 4, 335, 332), (56, 58, 336, 333), (30, 32, 337, 334), (4, 6, 338, 335), (58, 60, 339, 336), (32, 34, 340, 337), (6, 8, 341, 338), (60, 62, 342, 339), (34, 36, 343, 340), (8, 10, 344, 341), (62, 0, 322, 342), (36, 38, 345, 343), (10, 12, 346, 344), (38, 40, 347, 345), (12, 14, 348, 346), (40, 42, 349, 347), (14, 16, 350, 348), (42, 44, 351, 349), (16, 18, 320, 350), (44, 46, 321, 351), (752, 383, 352, 767), (744, 382, 383, 752), (736, 381, 382, 744), (728, 380, 381, 736), (720, 379, 380, 728), (712, 378, 379, 720), (704, 377, 378, 712), (696, 376, 377, 704), (688, 375, 376, 696), (680, 374, 375, 688), (672, 373, 374, 680), (664, 372, 373, 672), (656, 371, 372, 664), (648, 370, 371, 656), (640, 369, 370, 648), (632, 368, 369, 640), (624, 367, 368, 632), (616, 366, 367, 624), (608, 365, 366, 616), (600, 364, 365, 608), (592, 363, 364, 600), (584, 362, 363, 592), (576, 361, 362, 584), (568, 360, 361, 576), (560, 359, 360, 568), (552, 358, 359, 560), (544, 357, 358, 552), (536, 356, 357, 544), (528, 355, 356, 536), (520, 354, 355, 528), (512, 353, 354, 520), (767, 352, 353, 512), (23, 21, 415, 386), (49, 47, 414, 384), (21, 19, 413, 415), (47, 45, 412, 414), (19, 17, 411, 413), (45, 43, 410, 412), (17, 15, 409, 411), (43, 41, 408, 410), (15, 13, 407, 409), (41, 39, 406, 408), (13, 11, 405, 407), (39, 37, 404, 406), (1, 63, 403, 392), (11, 9, 402, 405), (37, 35, 401, 404), (63, 61, 400, 403), (9, 7, 399, 402), (35, 33, 398, 401), (61, 59, 397, 400), (7, 5, 396, 399), (33, 31, 395, 398), (59, 57, 394, 397), (5, 3, 393, 396), (31, 29, 391, 395), (57, 55, 390, 394), (3, 1, 392, 393), (29, 27, 389, 391), (55, 53, 388, 390), (27, 25, 387, 389), (53, 51, 385, 388), (25, 23, 386, 387), (51, 49, 384, 385), (386, 415, 447, 417), (384, 414, 446, 416), (415, 413, 445, 447), (414, 412, 444, 446), (413, 411, 443, 445), (412, 410, 442, 444), (411, 409, 441, 443), (410, 408, 440, 442), (409, 407, 439, 441), (408, 406, 438, 440), (407, 405, 437, 439), (406, 404, 436, 438), (392, 403, 435, 418), (405, 402, 434, 437), (404, 401, 433, 436), (403, 400, 432, 435), (402, 399, 431, 434), (401, 398, 430, 433), (400, 397, 429, 432), (399, 396, 428, 431), (398, 395, 427, 430), (397, 394, 426, 429), (396, 393, 425, 428), (395, 391, 424, 427), (394, 390, 423, 426), (393, 392, 418, 425), (391, 389, 422, 424), (390, 388, 421, 423), (389, 387, 420, 422), (388, 385, 419, 421), (387, 386, 417, 420), (385, 384, 416, 419), (113, 112, 479, 452), (126, 125, 478, 450), (99, 98, 477, 448), (112, 111, 476, 479), (125, 124, 475, 478), (98, 97, 474, 477), (111, 110, 473, 476), (124, 123, 472, 475), (97, 96, 455, 474), (110, 109, 471, 473), (123, 122, 470, 472), (109, 108, 469, 471), (122, 121, 468, 470), (108, 107, 467, 469), (121, 120, 466, 468), (107, 106, 465, 467), (120, 119, 464, 466), (106, 105, 463, 465), (119, 118, 462, 464), (105, 104, 461, 463), (118, 117, 460, 462), (104, 103, 459, 461), (117, 116, 458, 460), (103, 102, 457, 459), (116, 115, 456, 458), (102, 101, 454, 457), (115, 114, 453, 456), (96, 127, 451, 455), (101, 100, 449, 454), (114, 113, 452, 453), (127, 126, 450, 451), (100, 99, 448, 449), (452, 479, 511, 482), (450, 478, 510, 481), (448, 477, 509, 480), (479, 476, 508, 511), (478, 475, 507, 510), (477, 474, 506, 509), (476, 473, 505, 508), (475, 472, 504, 507), (474, 455, 487, 506), (473, 471, 503, 505), (472, 470, 502, 504), (471, 469, 501, 503), (470, 468, 500, 502), (469, 467, 499, 501), (468, 466, 498, 500), (467, 465, 497, 499), (466, 464, 496, 498), (465, 463, 495, 497), (464, 462, 494, 496), (463, 461, 493, 495), (462, 460, 492, 494), (461, 459, 491, 493), (460, 458, 490, 492), (459, 457, 489, 491), (458, 456, 488, 490), (457, 454, 486, 489), (456, 453, 485, 488), (455, 451, 484, 487), (454, 449, 483, 486), (453, 452, 482, 485), (451, 450, 481, 484), (449, 448, 480, 483), (256, 760, 519, 257), (863, 761, 518, 832), (761, 762, 517, 518), (762, 763, 516, 517), (763, 764, 515, 516), (764, 765, 514, 515), (765, 766, 513, 514), (799, 767, 512, 768), (257, 519, 527, 258), (832, 518, 526, 833), (518, 517, 525, 526), (517, 516, 524, 525), (516, 515, 523, 524), (515, 514, 522, 523), (514, 513, 521, 522), (768, 512, 520, 769), (258, 527, 535, 259), (833, 526, 534, 834), (526, 525, 533, 534), (525, 524, 532, 533), (524, 523, 531, 532), (523, 522, 530, 531), (522, 521, 529, 530), (769, 520, 528, 770), (259, 535, 543, 260), (834, 534, 542, 835), (534, 533, 541, 542), (533, 532, 540, 541), (532, 531, 539, 540), (531, 530, 538, 539), (530, 529, 537, 538), (770, 528, 536, 771), (260, 543, 551, 261), (835, 542, 550, 836), (542, 541, 549, 550), (541, 540, 548, 549), (540, 539, 547, 548), (539, 538, 546, 547), (538, 537, 545, 546), (771, 536, 544, 772), (261, 551, 559, 262), (836, 550, 558, 837), (550, 549, 557, 558), (549, 548, 556, 557), (548, 547, 555, 556), (547, 546, 554, 555), (546, 545, 553, 554), (772, 544, 552, 773), (262, 559, 567, 263), (837, 558, 566, 838), (558, 557, 565, 566), (557, 556, 564, 565), (556, 555, 563, 564), (555, 554, 562, 563), (554, 553, 561, 562), (773, 552, 560, 774), (263, 567, 575, 264), (838, 566, 574, 839), (566, 565, 573, 574), (565, 564, 572, 573), (564, 563, 571, 572), (563, 562, 570, 571), (562, 561, 569, 570), (774, 560, 568, 775), (264, 575, 583, 265), (839, 574, 582, 840), (574, 573, 581, 582), (573, 572, 580, 581), (572, 571, 579, 580), (571, 570, 578, 579), (570, 569, 577, 578), (775, 568, 576, 776), (265, 583, 591, 266), (840, 582, 590, 841), (582, 581, 589, 590), (581, 580, 588, 589), (580, 579, 587, 588), (579, 578, 586, 587), (578, 577, 585, 586), (776, 576, 584, 777), (266, 591, 599, 267), (841, 590, 598, 842), (590, 589, 597, 598), (589, 588, 596, 597), (588, 587, 595, 596), (587, 586, 594, 595), (586, 585, 593, 594), (777, 584, 592, 778), (267, 599, 607, 268), (842, 598, 606, 843), (598, 597, 605, 606), (597, 596, 604, 605), (596, 595, 603, 604), (595, 594, 602, 603), (594, 593, 601, 602), (778, 592, 600, 779), (268, 607, 615, 269), (843, 606, 614, 844), (606, 605, 613, 614), (605, 604, 612, 613), (604, 603, 611, 612), (603, 602, 610, 611), (602, 601, 609, 610), (779, 600, 608, 780), (269, 615, 623, 270), (844, 614, 622, 845), (614, 613, 621, 622), (613, 612, 620, 621), (612, 611, 619, 620), (611, 610, 618, 619), (610, 609, 617, 618), (780, 608, 616, 781), (270, 623, 631, 271), (845, 622, 630, 846), (622, 621, 629, 630), (621, 620, 628, 629), (620, 619, 627, 628), (619, 618, 626, 627), (618, 617, 625, 626), (781, 616, 624, 782), (271, 631, 639, 272), (846, 630, 638, 847), (630, 629, 637, 638), (629, 628, 636, 637), (628, 627, 635, 636), (627, 626, 634, 635), (626, 625, 633, 634), (782, 624, 632, 783), (272, 639, 647, 273), (847, 638, 646, 848), (638, 637, 645, 646), (637, 636, 644, 645), (636, 635, 643, 644), (635, 634, 642, 643), (634, 633, 641, 642), (783, 632, 640, 784), (273, 647, 655, 274), (848, 646, 654, 849), (646, 645, 653, 654), (645, 644, 652, 653), (644, 643, 651, 652), (643, 642, 650, 651), (642, 641, 649, 650), (784, 640, 648, 785), (274, 655, 663, 275), (849, 654, 662, 850), (654, 653, 661, 662), (653, 652, 660, 661), (652, 651, 659, 660), (651, 650, 658, 659), (650, 649, 657, 658), (785, 648, 656, 786), (275, 663, 671, 276), (850, 662, 670, 851), (662, 661, 669, 670), (661, 660, 668, 669), (660, 659, 667, 668), (659, 658, 666, 667), (658, 657, 665, 666), (786, 656, 664, 787), (276, 671, 679, 277), (851, 670, 678, 852), (670, 669, 677, 678), (669, 668, 676, 677), (668, 667, 675, 676), (667, 666, 674, 675), (666, 665, 673, 674), (787, 664, 672, 788), (277, 679, 687, 278), (852, 678, 686, 853), (678, 677, 685, 686), (677, 676, 684, 685), (676, 675, 683, 684), (675, 674, 682, 683), (674, 673, 681, 682), (788, 672, 680, 789), (278, 687, 695, 279), (853, 686, 694, 854), (686, 685, 693, 694), (685, 684, 692, 693), (684, 683, 691, 692), (683, 682, 690, 691), (682, 681, 689, 690), (789, 680, 688, 790), (279, 695, 703, 280), (854, 694, 702, 855), (694, 693, 701, 702), (693, 692, 700, 701), (692, 691, 699, 700), (691, 690, 698, 699), (690, 689, 697, 698), (790, 688, 696, 791), (280, 703, 711, 281), (855, 702, 710, 856), (702, 701, 709, 710), (701, 700, 708, 709), (700, 699, 707, 708), (699, 698, 706, 707), (698, 697, 705, 706), (791, 696, 704, 792), (281, 711, 719, 282), (856, 710, 718, 857), (710, 709, 717, 718), (709, 708, 716, 717), (708, 707, 715, 716), (707, 706, 714, 715), (706, 705, 713, 714), (792, 704, 712, 793), (282, 719, 727, 283), (857, 718, 726, 858), (718, 717, 725, 726), (717, 716, 724, 725), (716, 715, 723, 724), (715, 714, 722, 723), (714, 713, 721, 722), (793, 712, 720, 794), (283, 727, 735, 284), (858, 726, 734, 859), (726, 725, 733, 734), (725, 724, 732, 733), (724, 723, 731, 732), (723, 722, 730, 731), (722, 721, 729, 730), (794, 720, 728, 795), (284, 735, 743, 285), (859, 734, 742, 860), (734, 733, 741, 742), (733, 732, 740, 741), (732, 731, 739, 740), (731, 730, 738, 739), (730, 729, 737, 738), (795, 728, 736, 796), (285, 743, 751, 286), (860, 742, 750, 861), (742, 741, 749, 750), (741, 740, 748, 749), (740, 739, 747, 748), (739, 738, 746, 747), (738, 737, 745, 746), (796, 736, 744, 797), (286, 751, 759, 287), (861, 750, 758, 862), (750, 749, 757, 758), (749, 748, 756, 757), (748, 747, 755, 756), (747, 746, 754, 755), (746, 745, 753, 754), (797, 744, 752, 798), (287, 759, 760, 256), (862, 758, 761, 863), (758, 757, 762, 761), (757, 756, 763, 762), (756, 755, 764, 763), (755, 754, 765, 764), (754, 753, 766, 765), (798, 752, 767, 799), (830, 798, 799, 831), (829, 797, 798, 830), (828, 796, 797, 829), (827, 795, 796, 828), (826, 794, 795, 827), (825, 793, 794, 826), (824, 792, 793, 825), (823, 791, 792, 824), (822, 790, 791, 823), (821, 789, 790, 822), (820, 788, 789, 821), (819, 787, 788, 820), (818, 786, 787, 819), (817, 785, 786, 818), (816, 784, 785, 817), (815, 783, 784, 816), (814, 782, 783, 815), (813, 781, 782, 814), (812, 780, 781, 813), (811, 779, 780, 812), (810, 778, 779, 811), (809, 777, 778, 810), (808, 776, 777, 809), (807, 775, 776, 808), (806, 774, 775, 807), (805, 773, 774, 806), (804, 772, 773, 805), (803, 771, 772, 804), (802, 770, 771, 803), (801, 769, 770, 802), (800, 768, 769, 801), (831, 799, 768, 800), (766, 831, 800, 513), (513, 800, 801, 521), (521, 801, 802, 529), (529, 802, 803, 537), (537, 803, 804, 545), (545, 804, 805, 553), (553, 805, 806, 561), (561, 806, 807, 569), (569, 807, 808, 577), (577, 808, 809, 585), (585, 809, 810, 593), (593, 810, 811, 601), (601, 811, 812, 609), (609, 812, 813, 617), (617, 813, 814, 625), (625, 814, 815, 633), (633, 815, 816, 641), (641, 816, 817, 649), (649, 817, 818, 657), (657, 818, 819, 665), (665, 819, 820, 673), (673, 820, 821, 681), (681, 821, 822, 689), (689, 822, 823, 697), (697, 823, 824, 705), (705, 824, 825, 713), (713, 825, 826, 721), (721, 826, 827, 729), (729, 827, 828, 737), (737, 828, 829, 745), (745, 829, 830, 753), (753, 830, 831, 766), (894, 862, 863, 895), (893, 861, 862, 894), (892, 860, 861, 893), (891, 859, 860, 892), (890, 858, 859, 891), (889, 857, 858, 890), (888, 856, 857, 889), (887, 855, 856, 888), (886, 854, 855, 887), (885, 853, 854, 886), (884, 852, 853, 885), (883, 851, 852, 884), (882, 850, 851, 883), (881, 849, 850, 882), (880, 848, 849, 881), (879, 847, 848, 880), (878, 846, 847, 879), (877, 845, 846, 878), (876, 844, 845, 877), (875, 843, 844, 876), (874, 842, 843, 875), (873, 841, 842, 874), (872, 840, 841, 873), (871, 839, 840, 872), (870, 838, 839, 871), (869, 837, 838, 870), (868, 836, 837, 869), (867, 835, 836, 868), (866, 834, 835, 867), (865, 833, 834, 866), (864, 832, 833, 865), (895, 863, 832, 864), (760, 895, 864, 519), (519, 864, 865, 527), (527, 865, 866, 535), (535, 866, 867, 543), (543, 867, 868, 551), (551, 868, 869, 559), (559, 869, 870, 567), (567, 870, 871, 575), (575, 871, 872, 583), (583, 872, 873, 591), (591, 873, 874, 599), (599, 874, 875, 607), (607, 875, 876, 615), (615, 876, 877, 623), (623, 877, 878, 631), (631, 878, 879, 639), (639, 879, 880, 647), (647, 880, 881, 655), (655, 881, 882, 663), (663, 882, 883, 671), (671, 883, 884, 679), (679, 884, 885, 687), (687, 885, 886, 695), (695, 886, 887, 703), (703, 887, 888, 711), (711, 888, 889, 719), (719, 889, 890, 727), (727, 890, 891, 735), (735, 891, 892, 743), (743, 892, 893, 751), (751, 893, 894, 759), (759, 894, 895, 760)])
me_cylinder_004.polygons.foreach_set('use_smooth', [True] * 866)
me_cylinder_004.polygons.foreach_set('material_index', [1, 1, 1, 1, 1, 1, 1, 1, 1, 1, 1, 1, 1, 1, 1, 1, 1, 1, 1, 1, 1, 1, 1, 1, 1, 1, 1, 1, 1, 1, 1, 1, 1, 1, 1, 1, 1, 1, 1, 1, 1, 1, 1, 1, 1, 1, 1, 1, 1, 1, 1, 1, 1, 1, 1, 1, 1, 1, 1, 1, 1, 1, 1, 1, 1, 1, 1, 1, 1, 1, 1, 1, 1, 1, 1, 1, 1, 1, 1, 1, 1, 1, 1, 1, 1, 1, 1, 1, 1, 1, 1, 1, 1, 1, 1, 1, 1, 1, 1, 1, 1, 1, 1, 1, 1, 1, 1, 1, 1, 1, 1, 1, 1, 1, 1, 1, 1, 1, 1, 1, 1, 1, 1, 1, 1, 1, 1, 1, 1, 1, 1, 1, 1, 1, 1, 1, 1, 1, 1, 1, 1, 1, 1, 1, 1, 1, 1, 1, 1, 1, 1, 1, 1, 1, 1, 1, 1, 1, 1, 1, 1, 1, 1, 1, 1, 1, 1, 1, 1, 1, 1, 1, 1, 1, 1, 1, 1, 1, 1, 1, 1, 1, 1, 1, 1, 1, 1, 1, 1, 1, 1, 1, 1, 1, 1, 1, 1, 1, 1, 1, 1, 1, 1, 1, 1, 1, 1, 1, 1, 1, 1, 1, 1, 1, 1, 1, 1, 1, 1, 1, 1, 1, 1, 1, 1, 1, 1, 1, 1, 1, 1, 1, 1, 1, 1, 1, 1, 1, 1, 1, 1, 1, 1, 1, 1, 1, 1, 1, 1, 1, 1, 1, 1, 1, 1, 1, 1, 1, 1, 1, 1, 1, 1, 1, 1, 1, 1, 1, 1, 1, 1, 1, 1, 1, 1, 1, 1, 1, 1, 1, 1, 1, 1, 1, 1, 1, 1, 1, 1, 1, 1, 1, 1, 1, 1, 1, 1, 1, 1, 1, 1, 1, 1, 1, 1, 1, 1, 1, 1, 1, 1, 1, 1, 1, 1, 1, 1, 1, 1, 1, 1, 1, 1, 1, 1, 1, 1, 1, 1, 1, 1, 1, 1, 1, 1, 1, 1, 1, 1, 1, 1, 1, 1, 1, 1, 1, 1, 1, 1, 1, 1, 1, 1, 1, 1, 1, 1, 1, 1, 1, 1, 1, 1, 1, 1, 1, 1, 1, 1, 1, 1, 1, 1, 1, 1, 1, 1, 1, 1, 1, 1, 1, 1, 1, 1, 1, 1, 1, 1, 1, 1, 1, 1, 1, 1, 1, 1, 1, 1, 1, 1, 1, 1, 1, 1, 1, 1, 1, 1, 1, 1, 1, 1, 1, 1, 1, 1, 1, 1, 1, 1, 1, 1, 1, 1, 1, 1, 1, 1, 1, 1, 1, 1, 1, 1, 1, 1, 1, 1, 1, 1, 1, 1, 1, 1, 1, 1, 1, 1, 1, 1, 1, 1, 1, 1, 1, 1, 1, 1, 1, 1, 1, 1, 1, 1, 1, 1, 1, 1, 1, 1, 1, 1, 1, 1, 1, 1, 1, 1, 1, 1, 1, 1, 0, 1, 1, 1, 1, 1, 0, 1, 0, 1, 1, 1, 1, 1, 0, 1, 0, 1, 1, 1, 1, 1, 0, 1, 0, 1, 1, 1, 1, 1, 0, 1, 0, 1, 1, 1, 1, 1, 0, 1, 0, 1, 1, 1, 1, 1, 0, 1, 0, 1, 1, 1, 1, 1, 0, 1, 0, 1, 1, 1, 1, 1, 0, 1, 0, 1, 1, 1, 1, 1, 0, 1, 0, 1, 1, 1, 1, 1, 0, 1, 0, 1, 1, 1, 1, 1, 0, 1, 0, 1, 1, 1, 1, 1, 0, 1, 0, 1, 1, 1, 1, 1, 0, 1, 0, 1, 1, 1, 1, 1, 0, 1, 0, 1, 1, 1, 1, 1, 0, 1, 0, 1, 1, 1, 1, 1, 0, 1, 0, 1, 1, 1, 1, 1, 0, 1, 0, 1, 1, 1, 1, 1, 0, 1, 0, 1, 1, 1, 1, 1, 0, 1, 0, 1, 1, 1, 1, 1, 0, 1, 0, 1, 1, 1, 1, 1, 0, 1, 0, 1, 1, 1, 1, 1, 0, 1, 0, 1, 1, 1, 1, 1, 0, 1, 0, 1, 1, 1, 1, 1, 0, 1, 0, 1, 1, 1, 1, 1, 0, 1, 0, 1, 1, 1, 1, 1, 0, 1, 0, 1, 1, 1, 1, 1, 0, 1, 0, 1, 1, 1, 1, 1, 0, 1, 0, 1, 1, 1, 1, 1, 0, 1, 0, 1, 1, 1, 1, 1, 0, 1, 0, 1, 1, 1, 1, 1, 0, 1, 0, 1, 1, 1, 1, 1, 0, 1, 1, 1, 1, 1, 1, 1, 1, 1, 1, 1, 1, 1, 1, 1, 1, 1, 1, 1, 1, 1, 1, 1, 1, 1, 1, 1, 1, 1, 1, 1, 1, 0, 0, 0, 0, 0, 0, 0, 0, 0, 0, 0, 0, 0, 0, 0, 0, 0, 0, 0, 0, 0, 0, 0, 0, 0, 0, 0, 0, 0, 0, 0, 0, 1, 1, 1, 1, 1, 1, 1, 1, 1, 1, 1, 1, 1, 1, 1, 1, 1, 1, 1, 1, 1, 1, 1, 1, 1, 1, 1, 1, 1, 1, 1, 1, 0, 0, 0, 0, 0, 0, 0, 0, 0, 0, 0, 0, 0, 0, 0, 0, 0, 0, 0, 0, 0, 0, 0, 0, 0, 0, 0, 0, 0, 0, 0, 0])
me_cylinder_004.materials.append(mat_material_005)
me_cylinder_004.materials.append(mat_material_008)
me_cylinder_004.use_remesh_preserve_volume = False
me_cylinder_004.use_remesh_preserve_attributes = False
me_cylinder_004.use_mirror_vertex_groups = False
me_cylinder_004.update()

# ---- objects
ob_cylinder_002 = bpy.data.objects.new('Cylinder.002', me_cylinder_004)

# ---- transforms, parenting, visibility, modifiers, constraints
ob_cylinder_002.location = (0.0, 0.0, 0.0)
ob_cylinder_002.lineart.crease_threshold = 0.0
_m = ob_cylinder_002.modifiers.new('Subsurf', 'SUBSURF')
_m.uv_smooth = 'PRESERVE_CORNERS'
_m.quality = 2
_m.levels = 2
_m.show_only_control_edges = False

# ---- collection membership
col_collection_1.objects.link(ob_cylinder_002)

# ---- scene / render settings (as saved in the file)
scene.frame_start = 1; scene.frame_end = 250; scene.frame_set(1)
scene.render.engine = 'BLENDER_EEVEE_NEXT'
scene.render.resolution_percentage = 50
scene.render.dither_intensity = 0.0
scene.cycles.use_denoising = False
scene.cycles.samples = 128
scene.cycles.sampling_pattern = 'TABULATED_SOBOL'
scene.cycles.use_adaptive_sampling = False
scene.cycles.use_light_tree = False
scene.cycles.blur_glossy = 0.0
scene.cycles.sample_clamp_indirect = 0.0
scene.view_settings.view_transform = 'Standard'
bpy.context.view_layer.update()

# ---- added for rendering (the .blend has no active camera and no usable light): camera, sun
cam_auto = bpy.data.cameras.new('AutoCamera')
cam_auto.lens = 50.0
cam_auto.sensor_width = 36.0
cam_auto.clip_end = 1000.0
ob_auto_camera = bpy.data.objects.new('AutoCamera', cam_auto)
scene.collection.objects.link(ob_auto_camera)
ob_auto_camera.location = (5.53466, -8.46482, 6.14567)
ob_auto_camera.rotation_euler = (1.09748, -7.21219e-08, 0.694738)
scene.camera = ob_auto_camera
light_auto_sun = bpy.data.lights.new('AutoSun', 'SUN')
light_auto_sun.energy = 3.0
light_auto_sun.angle = 0.0523599
ob_auto_sun = bpy.data.objects.new('AutoSun', light_auto_sun)
scene.collection.objects.link(ob_auto_sun)
ob_auto_sun.rotation_euler = (0.872665, 0.174533, 0.523599)
bpy.context.view_layer.update()
